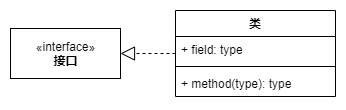

The diagram above was exported from draw.io. Its source (the exported page's mxGraphModel, read from the mxfile embedded in the PNG):
<mxGraphModel dx="1086" dy="806" grid="1" gridSize="10" guides="1" tooltips="1" connect="1" arrows="1" fold="1" page="1" pageScale="1" pageWidth="827" pageHeight="1169" math="0" shadow="0">
  <root>
    <mxCell id="0" />
    <mxCell id="1" parent="0" />
    <mxCell id="2" value="«interface»&lt;br&gt;&lt;b&gt;接口&lt;/b&gt;" style="html=1;" vertex="1" parent="1">
      <mxGeometry x="155" y="160" width="110" height="50" as="geometry" />
    </mxCell>
    <mxCell id="3" value="类" style="swimlane;fontStyle=1;align=center;verticalAlign=top;childLayout=stackLayout;horizontal=1;startSize=26;horizontalStack=0;resizeParent=1;resizeParentMax=0;resizeLast=0;collapsible=1;marginBottom=0;" vertex="1" parent="1">
      <mxGeometry x="320" y="142" width="160" height="86" as="geometry" />
    </mxCell>
    <mxCell id="4" value="+ field: type" style="text;strokeColor=none;fillColor=none;align=left;verticalAlign=top;spacingLeft=4;spacingRight=4;overflow=hidden;rotatable=0;points=[[0,0.5],[1,0.5]];portConstraint=eastwest;" vertex="1" parent="3">
      <mxGeometry y="26" width="160" height="26" as="geometry" />
    </mxCell>
    <mxCell id="5" value="" style="line;strokeWidth=1;fillColor=none;align=left;verticalAlign=middle;spacingTop=-1;spacingLeft=3;spacingRight=3;rotatable=0;labelPosition=right;points=[];portConstraint=eastwest;" vertex="1" parent="3">
      <mxGeometry y="52" width="160" height="8" as="geometry" />
    </mxCell>
    <mxCell id="6" value="+ method(type): type" style="text;strokeColor=none;fillColor=none;align=left;verticalAlign=top;spacingLeft=4;spacingRight=4;overflow=hidden;rotatable=0;points=[[0,0.5],[1,0.5]];portConstraint=eastwest;" vertex="1" parent="3">
      <mxGeometry y="60" width="160" height="26" as="geometry" />
    </mxCell>
    <mxCell id="7" value="" style="endArrow=block;dashed=1;endFill=0;endSize=12;html=1;" edge="1" source="3" target="2" parent="1">
      <mxGeometry width="160" relative="1" as="geometry">
        <mxPoint x="150" y="80" as="sourcePoint" />
        <mxPoint x="310" y="80" as="targetPoint" />
      </mxGeometry>
    </mxCell>
  </root>
</mxGraphModel>